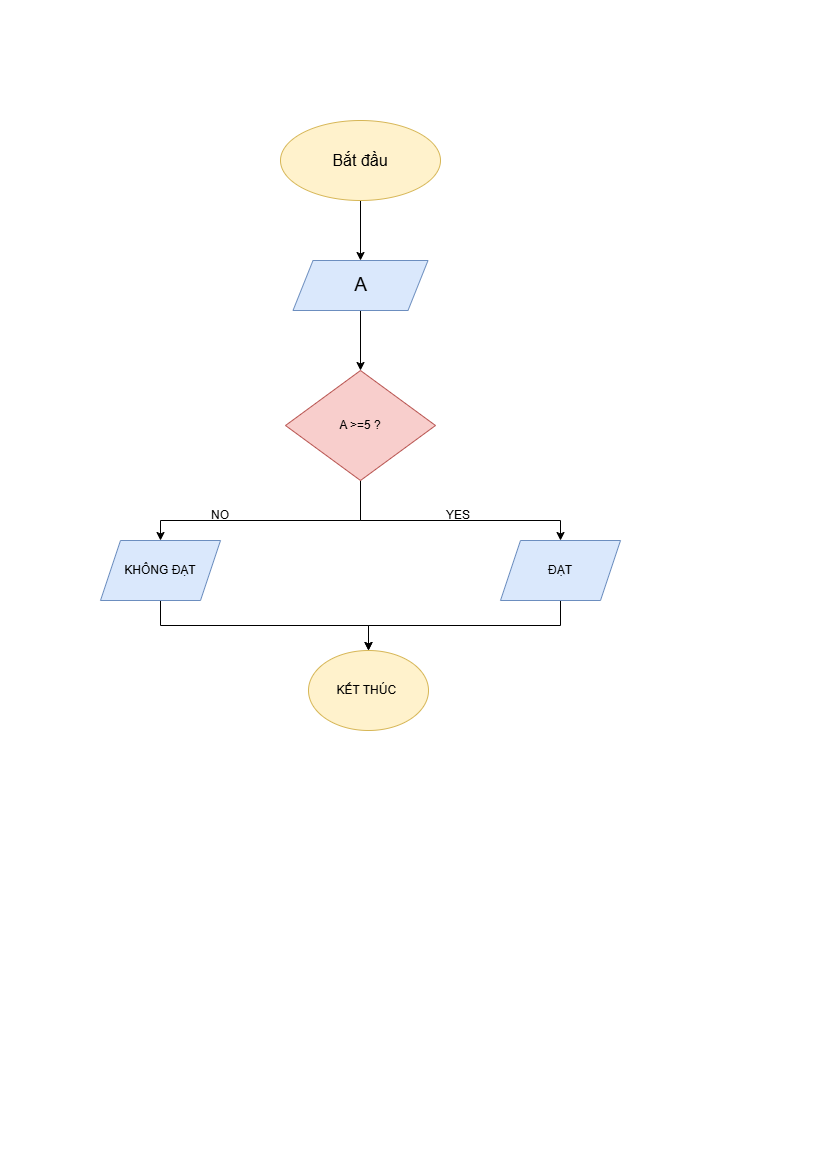

The diagram above was exported from draw.io. Its source (the exported page's mxGraphModel, read from the mxfile embedded in the PNG):
<mxGraphModel dx="1042" dy="658" grid="1" gridSize="10" guides="1" tooltips="1" connect="1" arrows="1" fold="1" page="1" pageScale="1" pageWidth="827" pageHeight="1169" math="0" shadow="0">
  <root>
    <mxCell id="0" />
    <mxCell id="1" parent="0" />
    <mxCell id="eNYQ5bbY-lvefOeZUCVw-3" style="edgeStyle=orthogonalEdgeStyle;rounded=0;orthogonalLoop=1;jettySize=auto;html=1;exitX=0.5;exitY=1;exitDx=0;exitDy=0;" edge="1" parent="1" source="eNYQ5bbY-lvefOeZUCVw-1" target="eNYQ5bbY-lvefOeZUCVw-2">
      <mxGeometry relative="1" as="geometry" />
    </mxCell>
    <mxCell id="eNYQ5bbY-lvefOeZUCVw-1" value="&lt;font style=&quot;font-size: 16px;&quot;&gt;Bắt đầu&lt;/font&gt;" style="ellipse;whiteSpace=wrap;html=1;fillColor=#fff2cc;strokeColor=#d6b656;" vertex="1" parent="1">
      <mxGeometry x="280" y="120" width="160" height="80" as="geometry" />
    </mxCell>
    <mxCell id="eNYQ5bbY-lvefOeZUCVw-4" style="edgeStyle=orthogonalEdgeStyle;rounded=0;orthogonalLoop=1;jettySize=auto;html=1;exitX=0.5;exitY=1;exitDx=0;exitDy=0;" edge="1" parent="1" source="eNYQ5bbY-lvefOeZUCVw-2">
      <mxGeometry relative="1" as="geometry">
        <mxPoint x="360" y="370" as="targetPoint" />
      </mxGeometry>
    </mxCell>
    <mxCell id="eNYQ5bbY-lvefOeZUCVw-2" value="&lt;span style=&quot;font-size: 19px;&quot;&gt;A&lt;/span&gt;" style="shape=parallelogram;perimeter=parallelogramPerimeter;whiteSpace=wrap;html=1;fixedSize=1;fillColor=#dae8fc;strokeColor=#6c8ebf;" vertex="1" parent="1">
      <mxGeometry x="292.5" y="260" width="135" height="50" as="geometry" />
    </mxCell>
    <mxCell id="eNYQ5bbY-lvefOeZUCVw-8" style="edgeStyle=orthogonalEdgeStyle;rounded=0;orthogonalLoop=1;jettySize=auto;html=1;entryX=0.5;entryY=0;entryDx=0;entryDy=0;" edge="1" parent="1" target="eNYQ5bbY-lvefOeZUCVw-6">
      <mxGeometry relative="1" as="geometry">
        <mxPoint x="360" y="490" as="sourcePoint" />
        <Array as="points">
          <mxPoint x="360" y="520" />
          <mxPoint x="160" y="520" />
        </Array>
      </mxGeometry>
    </mxCell>
    <mxCell id="eNYQ5bbY-lvefOeZUCVw-9" style="edgeStyle=orthogonalEdgeStyle;rounded=0;orthogonalLoop=1;jettySize=auto;html=1;exitX=0.5;exitY=1;exitDx=0;exitDy=0;" edge="1" parent="1" source="eNYQ5bbY-lvefOeZUCVw-5" target="eNYQ5bbY-lvefOeZUCVw-7">
      <mxGeometry relative="1" as="geometry">
        <Array as="points">
          <mxPoint x="360" y="520" />
          <mxPoint x="560" y="520" />
        </Array>
      </mxGeometry>
    </mxCell>
    <mxCell id="eNYQ5bbY-lvefOeZUCVw-5" value="A &amp;gt;=5 ?" style="rhombus;whiteSpace=wrap;html=1;fillColor=#f8cecc;strokeColor=#b85450;" vertex="1" parent="1">
      <mxGeometry x="285" y="370" width="150" height="110" as="geometry" />
    </mxCell>
    <mxCell id="eNYQ5bbY-lvefOeZUCVw-14" style="edgeStyle=orthogonalEdgeStyle;rounded=0;orthogonalLoop=1;jettySize=auto;html=1;exitX=0.5;exitY=1;exitDx=0;exitDy=0;" edge="1" parent="1" source="eNYQ5bbY-lvefOeZUCVw-6" target="eNYQ5bbY-lvefOeZUCVw-13">
      <mxGeometry relative="1" as="geometry" />
    </mxCell>
    <mxCell id="eNYQ5bbY-lvefOeZUCVw-6" value="KHÔNG ĐẠT" style="shape=parallelogram;perimeter=parallelogramPerimeter;whiteSpace=wrap;html=1;fixedSize=1;fillColor=#dae8fc;strokeColor=#6c8ebf;" vertex="1" parent="1">
      <mxGeometry x="100" y="540" width="120" height="60" as="geometry" />
    </mxCell>
    <mxCell id="eNYQ5bbY-lvefOeZUCVw-15" style="edgeStyle=orthogonalEdgeStyle;rounded=0;orthogonalLoop=1;jettySize=auto;html=1;exitX=0.5;exitY=1;exitDx=0;exitDy=0;entryX=0.5;entryY=0;entryDx=0;entryDy=0;" edge="1" parent="1" source="eNYQ5bbY-lvefOeZUCVw-7" target="eNYQ5bbY-lvefOeZUCVw-13">
      <mxGeometry relative="1" as="geometry" />
    </mxCell>
    <mxCell id="eNYQ5bbY-lvefOeZUCVw-7" value="ĐẠT" style="shape=parallelogram;perimeter=parallelogramPerimeter;whiteSpace=wrap;html=1;fixedSize=1;fillColor=#dae8fc;strokeColor=#6c8ebf;" vertex="1" parent="1">
      <mxGeometry x="500" y="540" width="120" height="60" as="geometry" />
    </mxCell>
    <mxCell id="eNYQ5bbY-lvefOeZUCVw-10" value="NO" style="text;html=1;whiteSpace=wrap;strokeColor=none;fillColor=none;align=center;verticalAlign=middle;rounded=0;" vertex="1" parent="1">
      <mxGeometry x="190" y="500" width="60" height="30" as="geometry" />
    </mxCell>
    <mxCell id="eNYQ5bbY-lvefOeZUCVw-11" value="YES" style="text;html=1;whiteSpace=wrap;strokeColor=none;fillColor=none;align=center;verticalAlign=middle;rounded=0;" vertex="1" parent="1">
      <mxGeometry x="427.5" y="500" width="60" height="30" as="geometry" />
    </mxCell>
    <mxCell id="eNYQ5bbY-lvefOeZUCVw-13" value="KẾT THÚC&amp;nbsp;" style="ellipse;whiteSpace=wrap;html=1;fillColor=#fff2cc;strokeColor=#d6b656;" vertex="1" parent="1">
      <mxGeometry x="308" y="650" width="120" height="80" as="geometry" />
    </mxCell>
  </root>
</mxGraphModel>